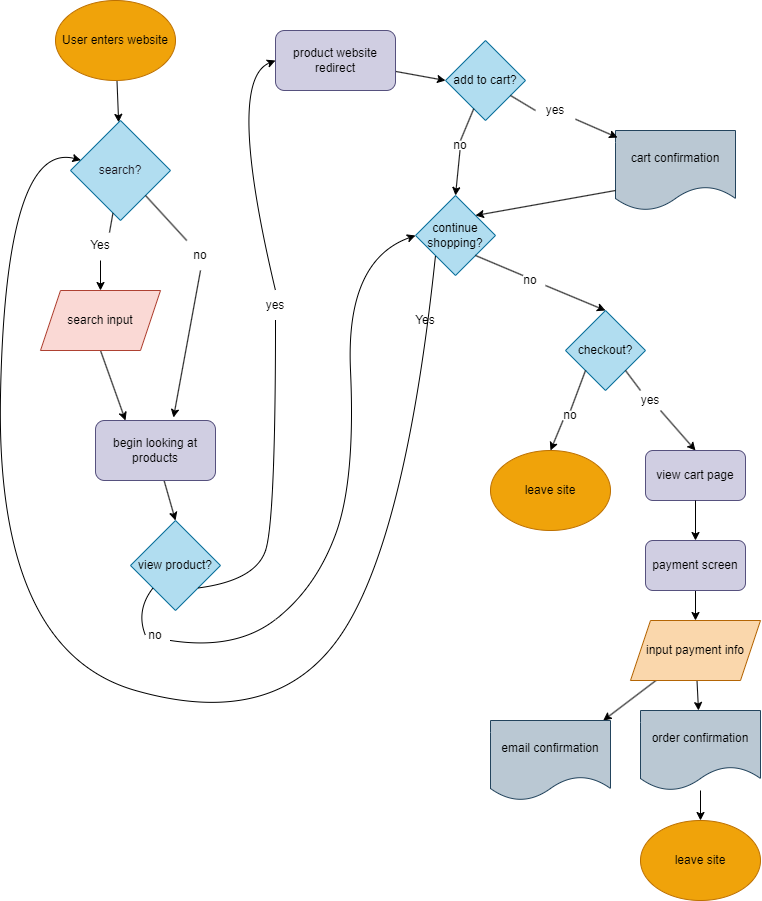

The diagram above was exported from draw.io. Its source (the exported page's mxGraphModel, read from the mxfile embedded in the PNG):
<mxGraphModel dx="1098" dy="779" grid="1" gridSize="10" guides="1" tooltips="1" connect="1" arrows="1" fold="1" page="1" pageScale="1" pageWidth="850" pageHeight="1100" background="#ffffff" math="0" shadow="0">
  <root>
    <mxCell id="0" />
    <mxCell id="1" parent="0" />
    <mxCell id="14" value="" style="edgeStyle=none;html=1;fontColor=#000000;" edge="1" parent="1" source="2" target="3">
      <mxGeometry relative="1" as="geometry" />
    </mxCell>
    <mxCell id="2" value="User enters website" style="ellipse;whiteSpace=wrap;html=1;fillColor=#f0a30a;fontColor=#000000;strokeColor=#BD7000;" vertex="1" parent="1">
      <mxGeometry x="70" y="40" width="120" height="80" as="geometry" />
    </mxCell>
    <mxCell id="10" style="edgeStyle=none;html=1;exitX=0.5;exitY=1;exitDx=0;exitDy=0;fontColor=#000000;startArrow=none;entryX=0.65;entryY=-0.05;entryDx=0;entryDy=0;entryPerimeter=0;" edge="1" parent="1" source="15" target="11">
      <mxGeometry relative="1" as="geometry">
        <mxPoint x="155" y="480" as="targetPoint" />
      </mxGeometry>
    </mxCell>
    <mxCell id="3" value="search?" style="rhombus;whiteSpace=wrap;html=1;fillColor=#b1ddf0;strokeColor=#10739e;fontColor=#18141d;" vertex="1" parent="1">
      <mxGeometry x="85" y="160" width="100" height="100" as="geometry" />
    </mxCell>
    <mxCell id="7" style="edgeStyle=none;html=1;exitX=0.5;exitY=1;exitDx=0;exitDy=0;fontColor=#000000;entryX=0.25;entryY=0;entryDx=0;entryDy=0;" edge="1" parent="1" source="4" target="11">
      <mxGeometry relative="1" as="geometry">
        <mxPoint x="100" y="480" as="targetPoint" />
      </mxGeometry>
    </mxCell>
    <mxCell id="4" value="&lt;font color=&quot;#000000&quot;&gt;search input&lt;br&gt;&lt;/font&gt;" style="shape=parallelogram;perimeter=parallelogramPerimeter;whiteSpace=wrap;html=1;fixedSize=1;fillColor=#fad9d5;strokeColor=#ae4132;" vertex="1" parent="1">
      <mxGeometry x="55" y="330" width="120" height="60" as="geometry" />
    </mxCell>
    <mxCell id="5" value="" style="endArrow=classic;html=1;fontColor=#000000;entryX=0.5;entryY=0;entryDx=0;entryDy=0;startArrow=none;" edge="1" parent="1" source="16" target="4">
      <mxGeometry width="50" height="50" relative="1" as="geometry">
        <mxPoint x="50" y="290" as="sourcePoint" />
        <mxPoint x="100" y="240" as="targetPoint" />
      </mxGeometry>
    </mxCell>
    <mxCell id="25" style="edgeStyle=none;html=1;entryX=0.5;entryY=0;entryDx=0;entryDy=0;fontColor=#000000;" edge="1" parent="1" source="11" target="20">
      <mxGeometry relative="1" as="geometry" />
    </mxCell>
    <mxCell id="11" value="&lt;font color=&quot;#000000&quot;&gt;begin looking at products&lt;/font&gt;" style="rounded=1;whiteSpace=wrap;html=1;fillColor=#d0cee2;strokeColor=#56517e;" vertex="1" parent="1">
      <mxGeometry x="110" y="460" width="120" height="60" as="geometry" />
    </mxCell>
    <mxCell id="17" value="" style="endArrow=none;html=1;fontColor=#000000;entryX=0.65;entryY=0.067;entryDx=0;entryDy=0;entryPerimeter=0;" edge="1" parent="1" source="3" target="16">
      <mxGeometry width="50" height="50" relative="1" as="geometry">
        <mxPoint x="115.29411764705878" y="235.29411764705878" as="sourcePoint" />
        <mxPoint x="80" y="320" as="targetPoint" />
      </mxGeometry>
    </mxCell>
    <mxCell id="16" value="Yes" style="text;html=1;strokeColor=none;fillColor=none;align=center;verticalAlign=middle;whiteSpace=wrap;rounded=0;fontColor=#000000;" vertex="1" parent="1">
      <mxGeometry x="85" y="270" width="60" height="30" as="geometry" />
    </mxCell>
    <mxCell id="19" value="" style="edgeStyle=none;html=1;exitX=1;exitY=1;exitDx=0;exitDy=0;fontColor=#000000;endArrow=none;" edge="1" parent="1" source="3" target="15">
      <mxGeometry relative="1" as="geometry">
        <mxPoint x="155" y="480" as="targetPoint" />
        <mxPoint x="155" y="225" as="sourcePoint" />
      </mxGeometry>
    </mxCell>
    <mxCell id="15" value="no" style="text;html=1;strokeColor=none;fillColor=none;align=center;verticalAlign=middle;whiteSpace=wrap;rounded=0;fontColor=#000000;" vertex="1" parent="1">
      <mxGeometry x="175" y="280" width="80" height="30" as="geometry" />
    </mxCell>
    <mxCell id="20" value="&lt;font color=&quot;#000000&quot;&gt;view product?&lt;/font&gt;" style="rhombus;whiteSpace=wrap;html=1;fillColor=#b1ddf0;strokeColor=#10739e;fontColor=#FFFFFF;" vertex="1" parent="1">
      <mxGeometry x="145" y="560" width="90" height="90" as="geometry" />
    </mxCell>
    <mxCell id="40" style="edgeStyle=none;html=1;entryX=0;entryY=0.5;entryDx=0;entryDy=0;fontColor=#000000;" edge="1" parent="1" source="35" target="36">
      <mxGeometry relative="1" as="geometry" />
    </mxCell>
    <mxCell id="35" value="&lt;font color=&quot;#000000&quot;&gt;product website redirect&lt;/font&gt;" style="rounded=1;whiteSpace=wrap;html=1;fillColor=#d0cee2;strokeColor=#56517e;" vertex="1" parent="1">
      <mxGeometry x="290" y="70" width="120" height="60" as="geometry" />
    </mxCell>
    <mxCell id="43" style="edgeStyle=none;html=1;entryX=0.5;entryY=0;entryDx=0;entryDy=0;fontColor=#000000;startArrow=none;" edge="1" parent="1" source="97" target="38">
      <mxGeometry relative="1" as="geometry" />
    </mxCell>
    <mxCell id="36" value="&lt;font color=&quot;#000000&quot;&gt;add to cart?&lt;/font&gt;" style="rhombus;whiteSpace=wrap;html=1;fillColor=#b1ddf0;strokeColor=#10739e;" vertex="1" parent="1">
      <mxGeometry x="460" y="80" width="80" height="80" as="geometry" />
    </mxCell>
    <mxCell id="37" value="cart confirmation" style="shape=document;whiteSpace=wrap;html=1;boundedLbl=1;fillColor=#bac8d3;strokeColor=#23445d;fontColor=#000000;" vertex="1" parent="1">
      <mxGeometry x="630" y="170" width="120" height="80" as="geometry" />
    </mxCell>
    <mxCell id="38" value="&lt;font color=&quot;#000000&quot;&gt;continue shopping?&lt;/font&gt;" style="rhombus;whiteSpace=wrap;html=1;fillColor=#b1ddf0;strokeColor=#10739e;" vertex="1" parent="1">
      <mxGeometry x="430" y="235" width="80" height="80" as="geometry" />
    </mxCell>
    <mxCell id="41" value="" style="endArrow=classic;html=1;fontColor=#000000;entryX=0.017;entryY=0.088;entryDx=0;entryDy=0;startArrow=none;entryPerimeter=0;" edge="1" parent="1" source="61" target="37">
      <mxGeometry width="50" height="50" relative="1" as="geometry">
        <mxPoint x="540" y="120" as="sourcePoint" />
        <mxPoint x="590" y="70" as="targetPoint" />
      </mxGeometry>
    </mxCell>
    <mxCell id="45" value="" style="curved=1;endArrow=classic;html=1;fontColor=#000000;exitX=0.5;exitY=0;exitDx=0;exitDy=0;entryX=0;entryY=0.5;entryDx=0;entryDy=0;startArrow=none;" edge="1" parent="1" source="59" target="35">
      <mxGeometry width="50" height="50" relative="1" as="geometry">
        <mxPoint x="170" y="690" as="sourcePoint" />
        <mxPoint x="350" y="340" as="targetPoint" />
        <Array as="points">
          <mxPoint x="240" y="120" />
        </Array>
      </mxGeometry>
    </mxCell>
    <mxCell id="50" value="" style="endArrow=classic;html=1;fontColor=#000000;exitX=1;exitY=1;exitDx=0;exitDy=0;entryX=0.5;entryY=0;entryDx=0;entryDy=0;startArrow=none;" edge="1" parent="1" source="82" target="51">
      <mxGeometry width="50" height="50" relative="1" as="geometry">
        <mxPoint x="400" y="470" as="sourcePoint" />
        <mxPoint x="390" y="350" as="targetPoint" />
      </mxGeometry>
    </mxCell>
    <mxCell id="51" value="checkout?" style="rhombus;whiteSpace=wrap;html=1;fillColor=#b1ddf0;strokeColor=#10739e;fontColor=#000000;" vertex="1" parent="1">
      <mxGeometry x="580" y="350" width="80" height="80" as="geometry" />
    </mxCell>
    <mxCell id="56" value="" style="endArrow=classic;html=1;fontColor=#000000;exitX=0.25;exitY=1;exitDx=0;exitDy=0;entryX=0.5;entryY=0;entryDx=0;entryDy=0;startArrow=none;" edge="1" parent="1" source="84">
      <mxGeometry width="50" height="50" relative="1" as="geometry">
        <mxPoint x="400" y="470" as="sourcePoint" />
        <mxPoint x="565" y="490" as="targetPoint" />
      </mxGeometry>
    </mxCell>
    <mxCell id="60" value="" style="curved=1;endArrow=none;html=1;fontColor=#000000;exitX=1;exitY=1;exitDx=0;exitDy=0;entryX=0.5;entryY=1;entryDx=0;entryDy=0;" edge="1" parent="1" source="20" target="59">
      <mxGeometry width="50" height="50" relative="1" as="geometry">
        <mxPoint x="152.5" y="657.5" as="sourcePoint" />
        <mxPoint x="300" y="110" as="targetPoint" />
        <Array as="points">
          <mxPoint x="270" y="620" />
          <mxPoint x="290" y="560" />
        </Array>
      </mxGeometry>
    </mxCell>
    <mxCell id="59" value="yes" style="text;html=1;strokeColor=none;fillColor=none;align=center;verticalAlign=middle;whiteSpace=wrap;rounded=0;fontColor=#000000;" vertex="1" parent="1">
      <mxGeometry x="250" y="330" width="80" height="30" as="geometry" />
    </mxCell>
    <mxCell id="62" value="" style="endArrow=none;html=1;fontColor=#000000;entryX=0;entryY=0.5;entryDx=0;entryDy=0;" edge="1" parent="1" source="36" target="61">
      <mxGeometry width="50" height="50" relative="1" as="geometry">
        <mxPoint x="540" y="120" as="sourcePoint" />
        <mxPoint x="600" y="120" as="targetPoint" />
      </mxGeometry>
    </mxCell>
    <mxCell id="61" value="yes" style="text;html=1;strokeColor=none;fillColor=none;align=center;verticalAlign=middle;whiteSpace=wrap;rounded=0;fontColor=#000000;" vertex="1" parent="1">
      <mxGeometry x="550" y="140" width="40" height="20" as="geometry" />
    </mxCell>
    <mxCell id="65" value="" style="endArrow=classic;html=1;fontColor=#000000;exitX=0;exitY=0.75;exitDx=0;exitDy=0;entryX=1;entryY=0;entryDx=0;entryDy=0;" edge="1" parent="1" source="37" target="38">
      <mxGeometry width="50" height="50" relative="1" as="geometry">
        <mxPoint x="400" y="370" as="sourcePoint" />
        <mxPoint x="450" y="320" as="targetPoint" />
      </mxGeometry>
    </mxCell>
    <mxCell id="66" value="" style="endArrow=classic;html=1;fontColor=#000000;exitX=0.75;exitY=1;exitDx=0;exitDy=0;entryX=0.5;entryY=0;entryDx=0;entryDy=0;startArrow=none;" edge="1" parent="1" source="87" target="67">
      <mxGeometry width="50" height="50" relative="1" as="geometry">
        <mxPoint x="400" y="370" as="sourcePoint" />
        <mxPoint x="450" y="550" as="targetPoint" />
      </mxGeometry>
    </mxCell>
    <mxCell id="67" value="view cart page" style="rounded=1;whiteSpace=wrap;html=1;fillColor=#d0cee2;strokeColor=#56517e;fontColor=#000000;" vertex="1" parent="1">
      <mxGeometry x="660" y="490" width="100" height="50" as="geometry" />
    </mxCell>
    <mxCell id="91" value="" style="edgeStyle=none;html=1;fontColor=#000000;" edge="1" parent="1" source="69" target="70">
      <mxGeometry relative="1" as="geometry" />
    </mxCell>
    <mxCell id="69" value="&lt;font color=&quot;#000000&quot;&gt;payment screen&lt;br&gt;&lt;/font&gt;" style="rounded=1;whiteSpace=wrap;html=1;fillColor=#d0cee2;strokeColor=#56517e;" vertex="1" parent="1">
      <mxGeometry x="660" y="580" width="100" height="50" as="geometry" />
    </mxCell>
    <mxCell id="92" value="" style="edgeStyle=none;html=1;fontColor=#000000;" edge="1" parent="1" source="70" target="71">
      <mxGeometry relative="1" as="geometry" />
    </mxCell>
    <mxCell id="96" value="" style="edgeStyle=none;html=1;fontColor=#000000;" edge="1" parent="1" source="70" target="95">
      <mxGeometry relative="1" as="geometry" />
    </mxCell>
    <mxCell id="70" value="input payment info" style="shape=parallelogram;perimeter=parallelogramPerimeter;whiteSpace=wrap;html=1;fixedSize=1;fillColor=#fad7ac;strokeColor=#b46504;fontColor=#000000;" vertex="1" parent="1">
      <mxGeometry x="645" y="660" width="130" height="60" as="geometry" />
    </mxCell>
    <mxCell id="93" value="" style="edgeStyle=none;html=1;fontColor=#000000;" edge="1" parent="1" source="71">
      <mxGeometry relative="1" as="geometry">
        <mxPoint x="715" y="860" as="targetPoint" />
      </mxGeometry>
    </mxCell>
    <mxCell id="71" value="order confirmation" style="shape=document;whiteSpace=wrap;html=1;boundedLbl=1;fillColor=#bac8d3;strokeColor=#23445d;fontColor=#000000;" vertex="1" parent="1">
      <mxGeometry x="655" y="750" width="120" height="80" as="geometry" />
    </mxCell>
    <mxCell id="74" value="" style="curved=1;endArrow=classic;html=1;fontColor=#000000;exitX=0;exitY=1;exitDx=0;exitDy=0;" edge="1" parent="1" source="38" target="3">
      <mxGeometry width="50" height="50" relative="1" as="geometry">
        <mxPoint x="360" y="510" as="sourcePoint" />
        <mxPoint x="40" y="140" as="targetPoint" />
        <Array as="points">
          <mxPoint x="420" y="580" />
          <mxPoint x="290" y="770" />
          <mxPoint x="10" y="690" />
          <mxPoint x="20" y="180" />
        </Array>
      </mxGeometry>
    </mxCell>
    <mxCell id="75" value="" style="curved=1;endArrow=classic;html=1;fontColor=#000000;entryX=0;entryY=0.5;entryDx=0;entryDy=0;startArrow=none;exitX=1;exitY=1;exitDx=0;exitDy=0;" edge="1" parent="1" source="101" target="38">
      <mxGeometry width="50" height="50" relative="1" as="geometry">
        <mxPoint x="220" y="710" as="sourcePoint" />
        <mxPoint x="420" y="280" as="targetPoint" />
        <Array as="points">
          <mxPoint x="250" y="690" />
          <mxPoint x="330" y="628" />
          <mxPoint x="370" y="520" />
          <mxPoint x="360" y="300" />
        </Array>
      </mxGeometry>
    </mxCell>
    <mxCell id="76" value="Yes" style="text;html=1;strokeColor=none;fillColor=none;align=center;verticalAlign=middle;whiteSpace=wrap;rounded=0;fontColor=#000000;" vertex="1" parent="1">
      <mxGeometry x="410" y="345" width="60" height="30" as="geometry" />
    </mxCell>
    <mxCell id="83" value="" style="endArrow=none;html=1;fontColor=#000000;exitX=1;exitY=1;exitDx=0;exitDy=0;entryX=0.25;entryY=0;entryDx=0;entryDy=0;" edge="1" parent="1" source="38" target="82">
      <mxGeometry width="50" height="50" relative="1" as="geometry">
        <mxPoint x="490" y="295" as="sourcePoint" />
        <mxPoint x="620" y="350" as="targetPoint" />
      </mxGeometry>
    </mxCell>
    <mxCell id="82" value="no" style="text;html=1;strokeColor=none;fillColor=none;align=center;verticalAlign=middle;whiteSpace=wrap;rounded=0;fontColor=#000000;" vertex="1" parent="1">
      <mxGeometry x="530" y="315" width="30" height="10" as="geometry" />
    </mxCell>
    <mxCell id="86" value="" style="endArrow=none;html=1;fontColor=#000000;exitX=0;exitY=1;exitDx=0;exitDy=0;entryX=0.5;entryY=0;entryDx=0;entryDy=0;" edge="1" parent="1" source="51" target="84">
      <mxGeometry width="50" height="50" relative="1" as="geometry">
        <mxPoint x="600" y="410" as="sourcePoint" />
        <mxPoint x="565" y="490" as="targetPoint" />
      </mxGeometry>
    </mxCell>
    <mxCell id="84" value="no" style="text;html=1;strokeColor=none;fillColor=none;align=center;verticalAlign=middle;whiteSpace=wrap;rounded=0;fontColor=#000000;" vertex="1" parent="1">
      <mxGeometry x="570" y="450" width="30" height="10" as="geometry" />
    </mxCell>
    <mxCell id="88" value="" style="endArrow=none;html=1;fontColor=#000000;exitX=1;exitY=1;exitDx=0;exitDy=0;entryX=0.25;entryY=0;entryDx=0;entryDy=0;" edge="1" parent="1" source="51" target="87">
      <mxGeometry width="50" height="50" relative="1" as="geometry">
        <mxPoint x="640" y="410" as="sourcePoint" />
        <mxPoint x="710" y="490" as="targetPoint" />
      </mxGeometry>
    </mxCell>
    <mxCell id="87" value="yes" style="text;html=1;strokeColor=none;fillColor=none;align=center;verticalAlign=middle;whiteSpace=wrap;rounded=0;fontColor=#000000;" vertex="1" parent="1">
      <mxGeometry x="645" y="430" width="40" height="20" as="geometry" />
    </mxCell>
    <mxCell id="90" value="" style="endArrow=classic;html=1;fontColor=#000000;exitX=0.5;exitY=1;exitDx=0;exitDy=0;entryX=0.5;entryY=0;entryDx=0;entryDy=0;" edge="1" parent="1" source="67" target="69">
      <mxGeometry width="50" height="50" relative="1" as="geometry">
        <mxPoint x="400" y="490" as="sourcePoint" />
        <mxPoint x="450" y="440" as="targetPoint" />
      </mxGeometry>
    </mxCell>
    <mxCell id="95" value="email confirmation" style="shape=document;whiteSpace=wrap;html=1;boundedLbl=1;fillColor=#bac8d3;strokeColor=#23445d;fontColor=#000000;" vertex="1" parent="1">
      <mxGeometry x="505" y="760" width="120" height="80" as="geometry" />
    </mxCell>
    <mxCell id="99" value="" style="edgeStyle=none;html=1;entryX=0.5;entryY=0;entryDx=0;entryDy=0;fontColor=#000000;endArrow=none;" edge="1" parent="1" source="36" target="97">
      <mxGeometry relative="1" as="geometry">
        <mxPoint x="491.7241379310344" y="151.72413793103442" as="sourcePoint" />
        <mxPoint x="470" y="235" as="targetPoint" />
      </mxGeometry>
    </mxCell>
    <mxCell id="97" value="no" style="text;html=1;strokeColor=none;fillColor=none;align=center;verticalAlign=middle;whiteSpace=wrap;rounded=0;fontColor=#000000;" vertex="1" parent="1">
      <mxGeometry x="460" y="180" width="30" height="10" as="geometry" />
    </mxCell>
    <mxCell id="104" value="" style="curved=1;endArrow=none;html=1;fontColor=#000000;exitX=0;exitY=1;exitDx=0;exitDy=0;" edge="1" parent="1" source="20">
      <mxGeometry width="50" height="50" relative="1" as="geometry">
        <mxPoint x="167.5" y="627.5" as="sourcePoint" />
        <mxPoint x="160" y="675" as="targetPoint" />
        <Array as="points">
          <mxPoint x="150" y="650" />
        </Array>
      </mxGeometry>
    </mxCell>
    <mxCell id="101" value="no" style="text;html=1;strokeColor=none;fillColor=none;align=center;verticalAlign=middle;whiteSpace=wrap;rounded=0;fontColor=#000000;" vertex="1" parent="1">
      <mxGeometry x="155" y="670" width="30" height="10" as="geometry" />
    </mxCell>
    <mxCell id="108" value="&lt;font color=&quot;#000000&quot;&gt;leave site&lt;/font&gt;" style="ellipse;whiteSpace=wrap;html=1;fillColor=#f0a30a;strokeColor=#BD7000;fontColor=#000000;" vertex="1" parent="1">
      <mxGeometry x="505" y="490" width="120" height="80" as="geometry" />
    </mxCell>
    <mxCell id="109" value="&lt;font color=&quot;#000000&quot;&gt;leave site&lt;/font&gt;" style="ellipse;whiteSpace=wrap;html=1;fillColor=#f0a30a;strokeColor=#BD7000;fontColor=#000000;" vertex="1" parent="1">
      <mxGeometry x="655" y="860" width="120" height="80" as="geometry" />
    </mxCell>
  </root>
</mxGraphModel>